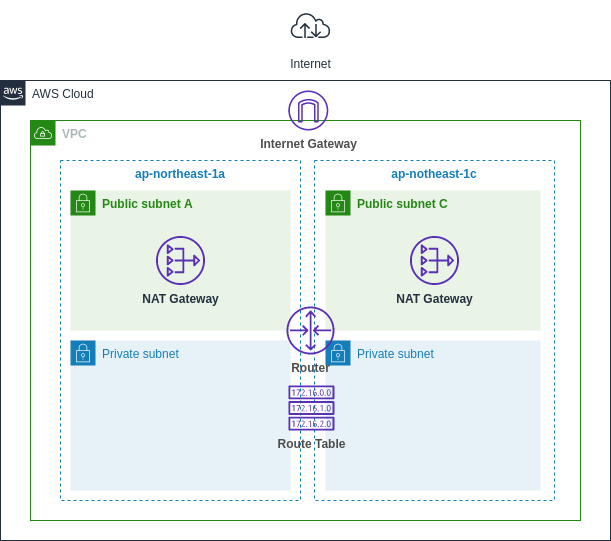

The diagram above was exported from draw.io. Its source (the exported page's mxGraphModel, read from the mxfile embedded in the PNG):
<mxGraphModel dx="523" dy="448" grid="1" gridSize="10" guides="1" tooltips="1" connect="1" arrows="1" fold="1" page="1" pageScale="1" pageWidth="827" pageHeight="1169" background="#ffffff" math="0" shadow="0">
  <root>
    <mxCell id="0" />
    <mxCell id="1" parent="0" />
    <mxCell id="10" value="AWS Cloud" style="points=[[0,0],[0.25,0],[0.5,0],[0.75,0],[1,0],[1,0.25],[1,0.5],[1,0.75],[1,1],[0.75,1],[0.5,1],[0.25,1],[0,1],[0,0.75],[0,0.5],[0,0.25]];outlineConnect=0;gradientColor=none;html=1;whiteSpace=wrap;fontSize=12;fontStyle=0;shape=mxgraph.aws4.group;grIcon=mxgraph.aws4.group_aws_cloud_alt;strokeColor=#232F3E;fillColor=none;verticalAlign=top;align=left;spacingLeft=30;fontColor=#232F3E;dashed=0;" parent="1" vertex="1">
      <mxGeometry x="100" y="160" width="610" height="460" as="geometry" />
    </mxCell>
    <mxCell id="11" value="Internet" style="outlineConnect=0;fontColor=#232F3E;gradientColor=none;strokeColor=#232F3E;fillColor=#ffffff;dashed=0;verticalLabelPosition=bottom;verticalAlign=top;align=center;html=1;fontSize=12;fontStyle=0;aspect=fixed;shape=mxgraph.aws4.resourceIcon;resIcon=mxgraph.aws4.internet;" parent="1" vertex="1">
      <mxGeometry x="385" y="80" width="50" height="50" as="geometry" />
    </mxCell>
    <mxCell id="12" value="&lt;b&gt;VPC&lt;/b&gt;" style="points=[[0,0],[0.25,0],[0.5,0],[0.75,0],[1,0],[1,0.25],[1,0.5],[1,0.75],[1,1],[0.75,1],[0.5,1],[0.25,1],[0,1],[0,0.75],[0,0.5],[0,0.25]];outlineConnect=0;gradientColor=none;html=1;whiteSpace=wrap;fontSize=12;fontStyle=0;shape=mxgraph.aws4.group;grIcon=mxgraph.aws4.group_vpc;strokeColor=#248814;fillColor=none;verticalAlign=top;align=left;spacingLeft=30;fontColor=#AAB7B8;dashed=0;" parent="1" vertex="1">
      <mxGeometry x="130" y="200" width="550" height="400" as="geometry" />
    </mxCell>
    <mxCell id="13" value="ap-northeast-1a" style="fillColor=none;strokeColor=#147EBA;dashed=1;verticalAlign=top;fontStyle=1;fontColor=#147EBA;" parent="1" vertex="1">
      <mxGeometry x="160" y="240" width="240" height="340" as="geometry" />
    </mxCell>
    <mxCell id="14" value="ap-notheast-1c" style="fillColor=none;strokeColor=#147EBA;dashed=1;verticalAlign=top;fontStyle=1;fontColor=#147EBA;" parent="1" vertex="1">
      <mxGeometry x="414" y="240" width="240" height="340" as="geometry" />
    </mxCell>
    <mxCell id="15" value="&lt;b&gt;&lt;font color=&quot;#4d4d4d&quot;&gt;Internet Gateway&lt;/font&gt;&lt;/b&gt;" style="outlineConnect=0;fontColor=#232F3E;gradientColor=none;fillColor=#5A30B5;strokeColor=none;dashed=0;verticalLabelPosition=bottom;verticalAlign=top;align=center;html=1;fontSize=12;fontStyle=0;aspect=fixed;pointerEvents=1;shape=mxgraph.aws4.internet_gateway;" parent="1" vertex="1">
      <mxGeometry x="387.81" y="170" width="40" height="40" as="geometry" />
    </mxCell>
    <mxCell id="16" value="&lt;b&gt;Public subnet A&lt;/b&gt;" style="points=[[0,0],[0.25,0],[0.5,0],[0.75,0],[1,0],[1,0.25],[1,0.5],[1,0.75],[1,1],[0.75,1],[0.5,1],[0.25,1],[0,1],[0,0.75],[0,0.5],[0,0.25]];outlineConnect=0;gradientColor=none;html=1;whiteSpace=wrap;fontSize=12;fontStyle=0;shape=mxgraph.aws4.group;grIcon=mxgraph.aws4.group_security_group;grStroke=0;strokeColor=#248814;fillColor=#E9F3E6;verticalAlign=top;align=left;spacingLeft=30;fontColor=#248814;dashed=0;" parent="1" vertex="1">
      <mxGeometry x="170" y="270" width="220" height="140" as="geometry" />
    </mxCell>
    <mxCell id="17" value="&lt;b&gt;Public subnet C&lt;/b&gt;" style="points=[[0,0],[0.25,0],[0.5,0],[0.75,0],[1,0],[1,0.25],[1,0.5],[1,0.75],[1,1],[0.75,1],[0.5,1],[0.25,1],[0,1],[0,0.75],[0,0.5],[0,0.25]];outlineConnect=0;gradientColor=none;html=1;whiteSpace=wrap;fontSize=12;fontStyle=0;shape=mxgraph.aws4.group;grIcon=mxgraph.aws4.group_security_group;grStroke=0;strokeColor=#248814;fillColor=#E9F3E6;verticalAlign=top;align=left;spacingLeft=30;fontColor=#248814;dashed=0;" parent="1" vertex="1">
      <mxGeometry x="425" y="270" width="215" height="140" as="geometry" />
    </mxCell>
    <mxCell id="18" value="Private subnet" style="points=[[0,0],[0.25,0],[0.5,0],[0.75,0],[1,0],[1,0.25],[1,0.5],[1,0.75],[1,1],[0.75,1],[0.5,1],[0.25,1],[0,1],[0,0.75],[0,0.5],[0,0.25]];outlineConnect=0;gradientColor=none;html=1;whiteSpace=wrap;fontSize=12;fontStyle=0;shape=mxgraph.aws4.group;grIcon=mxgraph.aws4.group_security_group;grStroke=0;strokeColor=#147EBA;fillColor=#E6F2F8;verticalAlign=top;align=left;spacingLeft=30;fontColor=#147EBA;dashed=0;" parent="1" vertex="1">
      <mxGeometry x="170" y="420" width="220" height="150" as="geometry" />
    </mxCell>
    <mxCell id="19" value="Private subnet" style="points=[[0,0],[0.25,0],[0.5,0],[0.75,0],[1,0],[1,0.25],[1,0.5],[1,0.75],[1,1],[0.75,1],[0.5,1],[0.25,1],[0,1],[0,0.75],[0,0.5],[0,0.25]];outlineConnect=0;gradientColor=none;html=1;whiteSpace=wrap;fontSize=12;fontStyle=0;shape=mxgraph.aws4.group;grIcon=mxgraph.aws4.group_security_group;grStroke=0;strokeColor=#147EBA;fillColor=#E6F2F8;verticalAlign=top;align=left;spacingLeft=30;fontColor=#147EBA;dashed=0;" parent="1" vertex="1">
      <mxGeometry x="425" y="420" width="215" height="150" as="geometry" />
    </mxCell>
    <mxCell id="20" value="&lt;font color=&quot;#4d4d4d&quot;&gt;&lt;b&gt;Router&lt;/b&gt;&lt;/font&gt;" style="outlineConnect=0;fontColor=#232F3E;gradientColor=none;fillColor=#5A30B5;strokeColor=none;dashed=0;verticalLabelPosition=bottom;verticalAlign=top;align=center;html=1;fontSize=12;fontStyle=0;aspect=fixed;pointerEvents=1;shape=mxgraph.aws4.router;" parent="1" vertex="1">
      <mxGeometry x="386" y="386" width="48" height="48" as="geometry" />
    </mxCell>
    <mxCell id="21" value="&lt;b&gt;&lt;font color=&quot;#4d4d4d&quot;&gt;Route Table&lt;/font&gt;&lt;/b&gt;" style="outlineConnect=0;fontColor=#232F3E;gradientColor=none;fillColor=#5A30B5;strokeColor=none;dashed=0;verticalLabelPosition=bottom;verticalAlign=top;align=center;html=1;fontSize=12;fontStyle=0;aspect=fixed;pointerEvents=1;shape=mxgraph.aws4.route_table;" parent="1" vertex="1">
      <mxGeometry x="387.81" y="465" width="46.19" height="45" as="geometry" />
    </mxCell>
    <mxCell id="22" value="&lt;b&gt;NAT Gateway&lt;/b&gt;" style="outlineConnect=0;fontColor=#232F3E;gradientColor=none;fillColor=#5A30B5;strokeColor=none;dashed=0;verticalLabelPosition=bottom;verticalAlign=top;align=center;html=1;fontSize=12;fontStyle=0;aspect=fixed;pointerEvents=1;shape=mxgraph.aws4.nat_gateway;" parent="1" vertex="1">
      <mxGeometry x="255.5" y="315.5" width="49" height="49" as="geometry" />
    </mxCell>
    <mxCell id="23" value="&lt;b&gt;NAT Gateway&lt;/b&gt;" style="outlineConnect=0;fontColor=#232F3E;gradientColor=none;fillColor=#5A30B5;strokeColor=none;dashed=0;verticalLabelPosition=bottom;verticalAlign=top;align=center;html=1;fontSize=12;fontStyle=0;aspect=fixed;pointerEvents=1;shape=mxgraph.aws4.nat_gateway;" parent="1" vertex="1">
      <mxGeometry x="509.5" y="315.5" width="49" height="49" as="geometry" />
    </mxCell>
  </root>
</mxGraphModel>